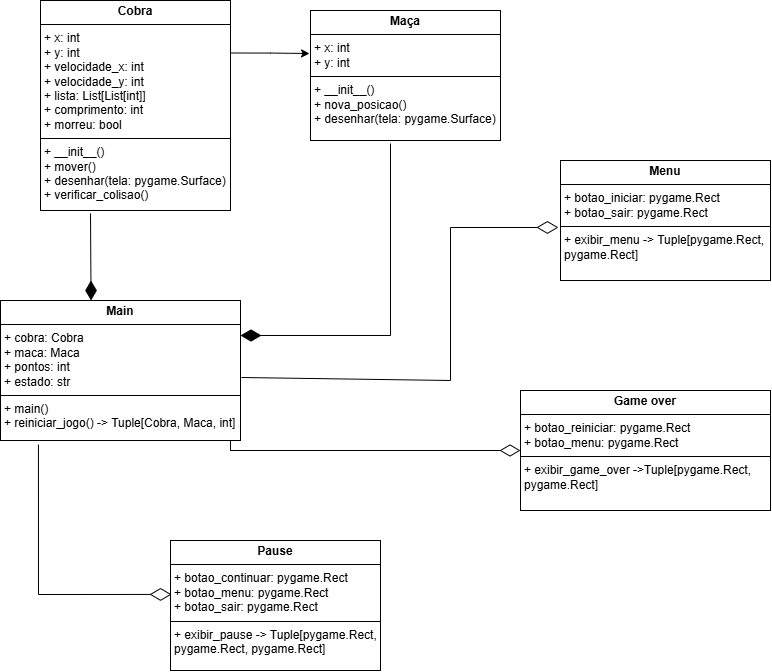

The diagram above was exported from draw.io. Its source (the exported page's mxGraphModel, read from the mxfile embedded in the PNG):
<mxGraphModel dx="2084" dy="669" grid="1" gridSize="10" guides="1" tooltips="1" connect="1" arrows="1" fold="1" page="1" pageScale="1" pageWidth="827" pageHeight="1169" math="0" shadow="0">
  <root>
    <mxCell id="0" />
    <mxCell id="1" parent="0" />
    <mxCell id="oNxjMw5XIw2brQ3XBcpL-2" value="&lt;p style=&quot;margin:0px;margin-top:4px;text-align:center;&quot;&gt;&lt;b&gt;Cobra&lt;/b&gt;&lt;/p&gt;&lt;hr size=&quot;1&quot; style=&quot;border-style:solid;&quot;&gt;&lt;p style=&quot;margin:0px;margin-left:4px;&quot;&gt;+ x: int&lt;/p&gt;&lt;p style=&quot;margin:0px;margin-left:4px;&quot;&gt;+ y: int&lt;/p&gt;&lt;p style=&quot;margin:0px;margin-left:4px;&quot;&gt;+ velocidade_x: int&lt;/p&gt;&lt;p style=&quot;margin:0px;margin-left:4px;&quot;&gt;+ velocidade_y: int&lt;/p&gt;&lt;p style=&quot;margin:0px;margin-left:4px;&quot;&gt;+ lista: List[List[int]]&lt;/p&gt;&lt;p style=&quot;margin:0px;margin-left:4px;&quot;&gt;+ comprimento: int&lt;/p&gt;&lt;p style=&quot;margin:0px;margin-left:4px;&quot;&gt;+ morreu: bool&lt;/p&gt;&lt;hr size=&quot;1&quot; style=&quot;border-style:solid;&quot;&gt;&lt;p style=&quot;margin:0px;margin-left:4px;&quot;&gt;+ __init__()&lt;/p&gt;&lt;p style=&quot;margin:0px;margin-left:4px;&quot;&gt;+ mover()&lt;/p&gt;&lt;p style=&quot;margin:0px;margin-left:4px;&quot;&gt;+ desenhar(tela: pygame.Surface)&lt;/p&gt;&lt;p style=&quot;margin:0px;margin-left:4px;&quot;&gt;+ verificar_colisao()&lt;/p&gt;" style="verticalAlign=top;align=left;overflow=fill;html=1;whiteSpace=wrap;labelBackgroundColor=none;" vertex="1" parent="1">
      <mxGeometry x="30" y="90" width="190" height="210" as="geometry" />
    </mxCell>
    <mxCell id="oNxjMw5XIw2brQ3XBcpL-3" value="&lt;p style=&quot;margin:0px;margin-top:4px;text-align:center;&quot;&gt;&lt;b&gt;Maça&lt;/b&gt;&lt;/p&gt;&lt;hr size=&quot;1&quot; style=&quot;border-style:solid;&quot;&gt;&lt;p style=&quot;margin:0px;margin-left:4px;&quot;&gt;+ x: int&lt;/p&gt;&lt;p style=&quot;margin:0px;margin-left:4px;&quot;&gt;+ y: int&lt;/p&gt;&lt;hr size=&quot;1&quot; style=&quot;border-style:solid;&quot;&gt;&lt;p style=&quot;margin:0px;margin-left:4px;&quot;&gt;+ __init__()&lt;/p&gt;&lt;p style=&quot;margin:0px;margin-left:4px;&quot;&gt;+ nova_posicao()&lt;/p&gt;&lt;p style=&quot;margin:0px;margin-left:4px;&quot;&gt;+ desenhar(tela: pygame.Surface)&lt;/p&gt;" style="verticalAlign=top;align=left;overflow=fill;html=1;whiteSpace=wrap;labelBackgroundColor=none;" vertex="1" parent="1">
      <mxGeometry x="300" y="100" width="190" height="130" as="geometry" />
    </mxCell>
    <mxCell id="oNxjMw5XIw2brQ3XBcpL-15" value="&lt;p style=&quot;margin:0px;margin-top:4px;text-align:center;&quot;&gt;&lt;b&gt;Main&lt;/b&gt;&lt;/p&gt;&lt;hr size=&quot;1&quot; style=&quot;border-style:solid;&quot;&gt;&lt;p style=&quot;margin:0px;margin-left:4px;&quot;&gt;+ cobra: Cobra&lt;/p&gt;&lt;p style=&quot;margin:0px;margin-left:4px;&quot;&gt;+ maca: Maca&lt;/p&gt;&lt;p style=&quot;margin:0px;margin-left:4px;&quot;&gt;+ pontos: int&lt;/p&gt;&lt;p style=&quot;margin:0px;margin-left:4px;&quot;&gt;+ estado: str&lt;/p&gt;&lt;hr size=&quot;1&quot; style=&quot;border-style:solid;&quot;&gt;&lt;p style=&quot;margin:0px;margin-left:4px;&quot;&gt;+ main()&lt;/p&gt;&lt;p style=&quot;margin:0px;margin-left:4px;&quot;&gt;+ reiniciar_jogo() -&amp;gt; Tuple[Cobra, Maca, int]&lt;/p&gt;" style="verticalAlign=top;align=left;overflow=fill;html=1;whiteSpace=wrap;labelBackgroundColor=none;" vertex="1" parent="1">
      <mxGeometry x="-10" y="390" width="240" height="140" as="geometry" />
    </mxCell>
    <mxCell id="oNxjMw5XIw2brQ3XBcpL-16" value="&lt;p style=&quot;margin:0px;margin-top:4px;text-align:center;&quot;&gt;&lt;b&gt;Pause&lt;/b&gt;&lt;/p&gt;&lt;hr size=&quot;1&quot; style=&quot;border-style:solid;&quot;&gt;&lt;p style=&quot;margin:0px;margin-left:4px;&quot;&gt;+&amp;nbsp;botao_continuar: pygame.Rect&lt;/p&gt;&lt;p style=&quot;margin:0px;margin-left:4px;&quot;&gt;+&amp;nbsp;botao_menu: pygame.Rect&lt;/p&gt;&lt;p style=&quot;margin:0px;margin-left:4px;&quot;&gt;+&amp;nbsp;botao_sair: pygame.Rect&lt;/p&gt;&lt;hr size=&quot;1&quot; style=&quot;border-style:solid;&quot;&gt;&lt;p style=&quot;margin:0px;margin-left:4px;&quot;&gt;+&amp;nbsp;exibir_pause -&amp;gt; Tuple[pygame.Rect, pygame.Rect, pygame.Rect]&lt;/p&gt;" style="verticalAlign=top;align=left;overflow=fill;html=1;whiteSpace=wrap;labelBackgroundColor=none;" vertex="1" parent="1">
      <mxGeometry x="160" y="630" width="210" height="130" as="geometry" />
    </mxCell>
    <mxCell id="oNxjMw5XIw2brQ3XBcpL-17" value="&lt;p style=&quot;margin:0px;margin-top:4px;text-align:center;&quot;&gt;&lt;b&gt;Game over&lt;/b&gt;&lt;/p&gt;&lt;hr size=&quot;1&quot; style=&quot;border-style:solid;&quot;&gt;&lt;p style=&quot;margin:0px;margin-left:4px;&quot;&gt;+&amp;nbsp;botao_reiniciar: pygame.Rect&lt;/p&gt;&lt;p style=&quot;margin:0px;margin-left:4px;&quot;&gt;+ botao_menu: pygame.Rect&lt;/p&gt;&lt;hr size=&quot;1&quot; style=&quot;border-style:solid;&quot;&gt;&lt;p style=&quot;margin:0px;margin-left:4px;&quot;&gt;+ exibir_game_over -&amp;gt;Tuple[pygame.Rect, pygame.Rect]&lt;/p&gt;" style="verticalAlign=top;align=left;overflow=fill;html=1;whiteSpace=wrap;labelBackgroundColor=none;" vertex="1" parent="1">
      <mxGeometry x="510" y="480" width="250" height="120" as="geometry" />
    </mxCell>
    <mxCell id="oNxjMw5XIw2brQ3XBcpL-18" value="&lt;p style=&quot;margin:0px;margin-top:4px;text-align:center;&quot;&gt;&lt;b&gt;Menu&lt;/b&gt;&lt;/p&gt;&lt;hr size=&quot;1&quot; style=&quot;border-style:solid;&quot;&gt;&lt;p style=&quot;margin:0px;margin-left:4px;&quot;&gt;+ botao_iniciar: pygame.Rect&lt;/p&gt;&lt;p style=&quot;margin:0px;margin-left:4px;&quot;&gt;+&amp;nbsp;botao_sair: pygame.Rect&lt;/p&gt;&lt;hr size=&quot;1&quot; style=&quot;border-style:solid;&quot;&gt;&lt;p style=&quot;margin:0px;margin-left:4px;&quot;&gt;+&amp;nbsp;exibir_menu -&amp;gt; Tuple[pygame.Rect, pygame.Rect]&lt;/p&gt;" style="verticalAlign=top;align=left;overflow=fill;html=1;whiteSpace=wrap;labelBackgroundColor=none;" vertex="1" parent="1">
      <mxGeometry x="550" y="250" width="210" height="120" as="geometry" />
    </mxCell>
    <mxCell id="oNxjMw5XIw2brQ3XBcpL-26" value="" style="endArrow=diamondThin;endFill=1;endSize=17;html=1;rounded=0;entryX=0.367;entryY=-0.021;entryDx=0;entryDy=0;entryPerimeter=0;exitX=0.25;exitY=1;exitDx=0;exitDy=0;" edge="1" parent="1">
      <mxGeometry width="160" relative="1" as="geometry">
        <mxPoint x="80" y="302.94" as="sourcePoint" />
        <mxPoint x="80.57999999999993" y="389.99999999999994" as="targetPoint" />
      </mxGeometry>
    </mxCell>
    <mxCell id="oNxjMw5XIw2brQ3XBcpL-27" value="" style="endArrow=diamondThin;endFill=1;endSize=18;html=1;rounded=0;exitX=0.421;exitY=1.023;exitDx=0;exitDy=0;exitPerimeter=0;entryX=1;entryY=0.25;entryDx=0;entryDy=0;" edge="1" parent="1" source="oNxjMw5XIw2brQ3XBcpL-3" target="oNxjMw5XIw2brQ3XBcpL-15">
      <mxGeometry width="160" relative="1" as="geometry">
        <mxPoint x="330" y="350" as="sourcePoint" />
        <mxPoint x="330" y="490" as="targetPoint" />
        <Array as="points">
          <mxPoint x="380" y="425" />
        </Array>
      </mxGeometry>
    </mxCell>
    <mxCell id="oNxjMw5XIw2brQ3XBcpL-28" value="" style="endArrow=diamondThin;endFill=0;endSize=19;html=1;rounded=0;exitX=0.158;exitY=1.029;exitDx=0;exitDy=0;exitPerimeter=0;entryX=0.005;entryY=0.415;entryDx=0;entryDy=0;entryPerimeter=0;" edge="1" parent="1" source="oNxjMw5XIw2brQ3XBcpL-15" target="oNxjMw5XIw2brQ3XBcpL-16">
      <mxGeometry width="160" relative="1" as="geometry">
        <mxPoint x="120" y="585" as="sourcePoint" />
        <mxPoint x="30" y="710" as="targetPoint" />
        <Array as="points">
          <mxPoint x="28" y="684" />
        </Array>
      </mxGeometry>
    </mxCell>
    <mxCell id="oNxjMw5XIw2brQ3XBcpL-29" value="" style="endArrow=diamondThin;endFill=0;endSize=19;html=1;rounded=0;exitX=1.004;exitY=0.55;exitDx=0;exitDy=0;exitPerimeter=0;entryX=-0.01;entryY=0.558;entryDx=0;entryDy=0;entryPerimeter=0;" edge="1" parent="1" source="oNxjMw5XIw2brQ3XBcpL-15" target="oNxjMw5XIw2brQ3XBcpL-18">
      <mxGeometry width="160" relative="1" as="geometry">
        <mxPoint x="270" y="470" as="sourcePoint" />
        <mxPoint x="430" y="470" as="targetPoint" />
        <Array as="points">
          <mxPoint x="440" y="470" />
          <mxPoint x="440" y="317" />
        </Array>
      </mxGeometry>
    </mxCell>
    <mxCell id="oNxjMw5XIw2brQ3XBcpL-31" value="" style="endArrow=diamondThin;endFill=0;endSize=18;html=1;rounded=0;entryX=0;entryY=0.5;entryDx=0;entryDy=0;" edge="1" parent="1" target="oNxjMw5XIw2brQ3XBcpL-17">
      <mxGeometry width="160" relative="1" as="geometry">
        <mxPoint x="220" y="540" as="sourcePoint" />
        <mxPoint x="470" y="539.5" as="targetPoint" />
        <Array as="points">
          <mxPoint x="220" y="530" />
          <mxPoint x="220" y="540" />
        </Array>
      </mxGeometry>
    </mxCell>
    <mxCell id="oNxjMw5XIw2brQ3XBcpL-32" style="edgeStyle=orthogonalEdgeStyle;rounded=0;orthogonalLoop=1;jettySize=auto;html=1;exitX=1;exitY=0.25;exitDx=0;exitDy=0;entryX=-0.005;entryY=0.331;entryDx=0;entryDy=0;entryPerimeter=0;" edge="1" parent="1" source="oNxjMw5XIw2brQ3XBcpL-2" target="oNxjMw5XIw2brQ3XBcpL-3">
      <mxGeometry relative="1" as="geometry" />
    </mxCell>
  </root>
</mxGraphModel>